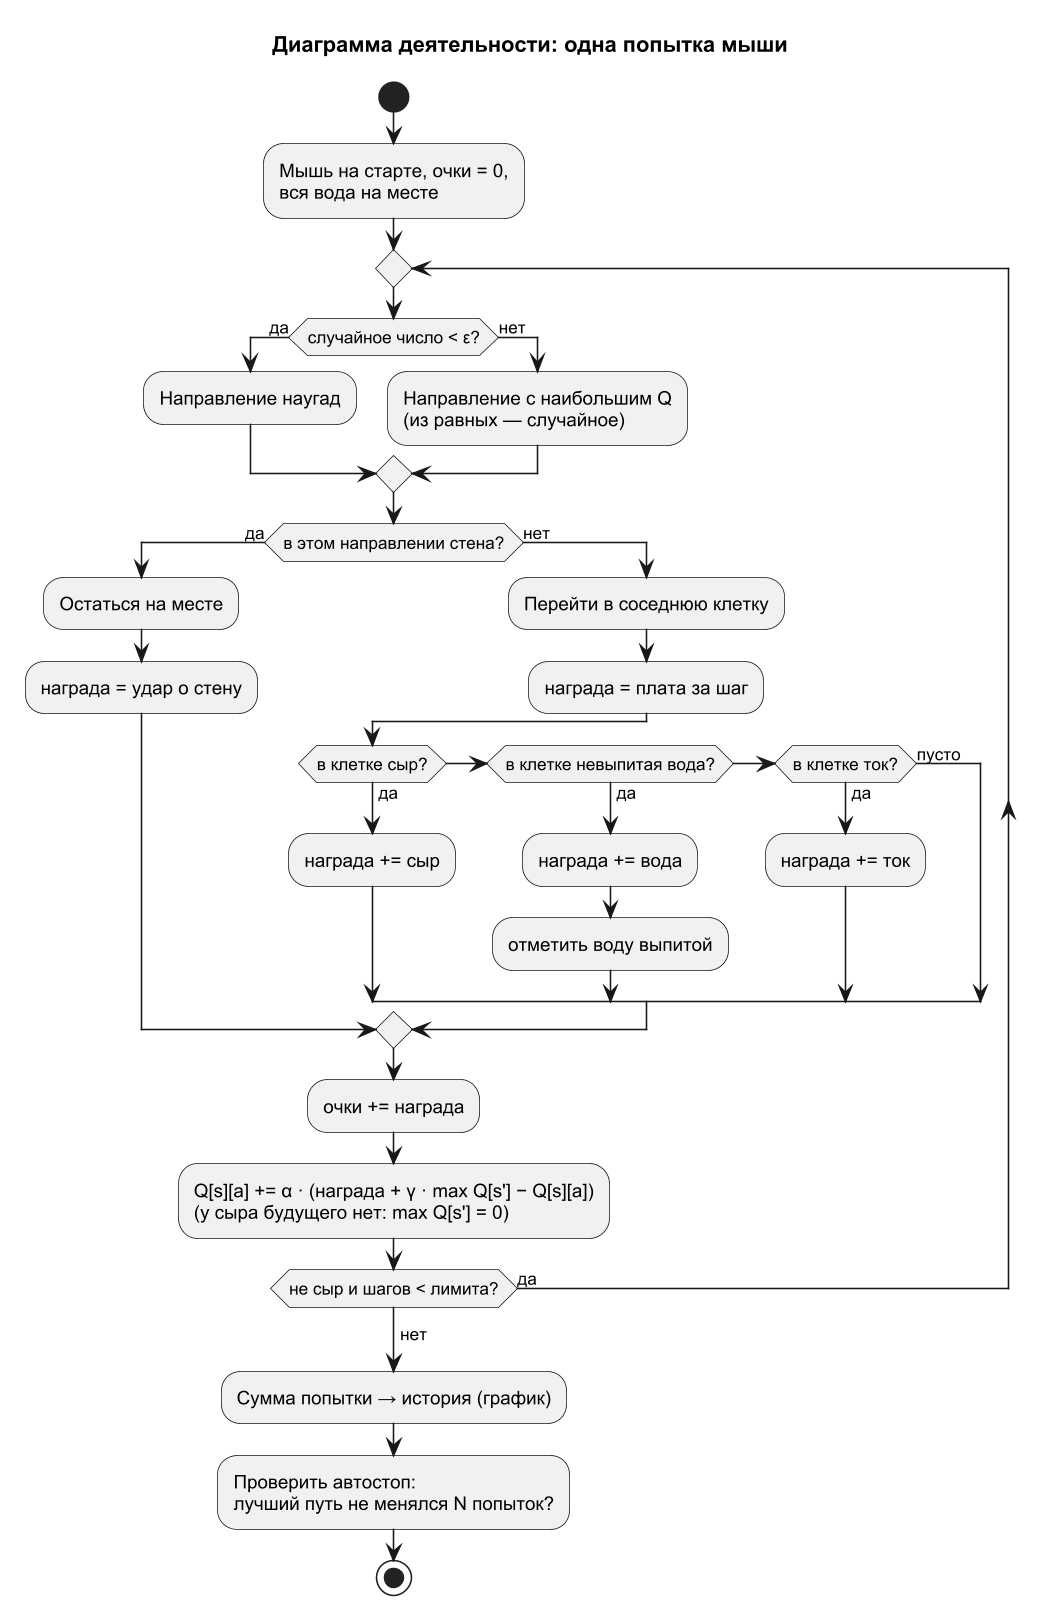

The diagram above was rendered by PlantUML. Its source (embedded in the PNG):
@startuml activity_attempt
!pragma layout smetana
skinparam dpi 150
skinparam defaultFontName Arial
skinparam shadowing false
title Диаграмма деятельности: одна попытка мыши

start
:Мышь на старте, очки = 0,\nвся вода на месте;
repeat
  if (случайное число < ε?) then (да)
    :Направление наугад;
  else (нет)
    :Направление с наибольшим Q\n(из равных — случайное);
  endif
  if (в этом направлении стена?) then (да)
    :Остаться на месте;
    :награда = удар о стену;
  else (нет)
    :Перейти в соседнюю клетку;
    :награда = плата за шаг;
    if (в клетке сыр?) then (да)
      :награда += сыр;
    elseif (в клетке невыпитая вода?) then (да)
      :награда += вода;
      :отметить воду выпитой;
    elseif (в клетке ток?) then (да)
      :награда += ток;
    else (пусто)
    endif
  endif
  :очки += награда;
  :Q[s][a] += α · (награда + γ · max Q[s'] − Q[s][a])\n(у сыра будущего нет: max Q[s'] = 0);
repeat while (не сыр и шагов < лимита?) is (да)
->нет;
:Сумма попытки → история (график);
:Проверить автостоп:\nлучший путь не менялся N попыток?;
stop
@enduml